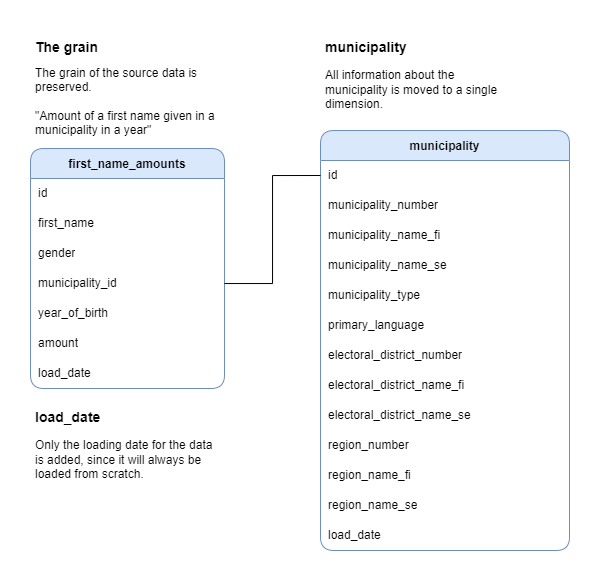

The diagram above was exported from draw.io. Its source (the exported page's mxGraphModel, read from the mxfile embedded in the PNG):
<mxGraphModel dx="901" dy="534" grid="1" gridSize="10" guides="1" tooltips="1" connect="1" arrows="1" fold="1" page="1" pageScale="1" pageWidth="1584" pageHeight="396" background="#FFFFFF" math="0" shadow="0">
  <root>
    <mxCell id="0" />
    <mxCell id="1" parent="0" />
    <mxCell id="psIqKOqj6oMOyjU_PKYe-1" value="municipality" style="shape=table;startSize=30;container=1;collapsible=0;childLayout=tableLayout;fixedRows=1;rowLines=0;fontStyle=1;rounded=1;shadow=0;swimlaneFillColor=default;fillColor=#dae8fc;strokeColor=#6c8ebf;" parent="1" vertex="1">
      <mxGeometry x="650" y="180" width="249" height="420" as="geometry" />
    </mxCell>
    <mxCell id="psIqKOqj6oMOyjU_PKYe-70" style="shape=tableRow;horizontal=0;startSize=0;swimlaneHead=0;swimlaneBody=0;top=0;left=0;bottom=0;right=0;collapsible=0;dropTarget=0;fillColor=none;points=[[0,0.5],[1,0.5]];portConstraint=eastwest;" parent="psIqKOqj6oMOyjU_PKYe-1" vertex="1">
      <mxGeometry y="30" width="249" height="30" as="geometry" />
    </mxCell>
    <mxCell id="psIqKOqj6oMOyjU_PKYe-72" value="id" style="shape=partialRectangle;html=1;whiteSpace=wrap;connectable=0;fillColor=none;top=0;left=0;bottom=0;right=0;align=left;spacingLeft=6;overflow=hidden;" parent="psIqKOqj6oMOyjU_PKYe-70" vertex="1">
      <mxGeometry width="249" height="30" as="geometry">
        <mxRectangle width="249" height="30" as="alternateBounds" />
      </mxGeometry>
    </mxCell>
    <mxCell id="psIqKOqj6oMOyjU_PKYe-2" value="" style="shape=tableRow;horizontal=0;startSize=0;swimlaneHead=0;swimlaneBody=0;top=0;left=0;bottom=0;right=0;collapsible=0;dropTarget=0;fillColor=none;points=[[0,0.5],[1,0.5]];portConstraint=eastwest;" parent="psIqKOqj6oMOyjU_PKYe-1" vertex="1">
      <mxGeometry y="60" width="249" height="30" as="geometry" />
    </mxCell>
    <mxCell id="psIqKOqj6oMOyjU_PKYe-4" value="municipality_number" style="shape=partialRectangle;html=1;whiteSpace=wrap;connectable=0;fillColor=none;top=0;left=0;bottom=0;right=0;align=left;spacingLeft=6;overflow=hidden;" parent="psIqKOqj6oMOyjU_PKYe-2" vertex="1">
      <mxGeometry width="249" height="30" as="geometry">
        <mxRectangle width="249" height="30" as="alternateBounds" />
      </mxGeometry>
    </mxCell>
    <mxCell id="psIqKOqj6oMOyjU_PKYe-5" value="" style="shape=tableRow;horizontal=0;startSize=0;swimlaneHead=0;swimlaneBody=0;top=0;left=0;bottom=0;right=0;collapsible=0;dropTarget=0;fillColor=none;points=[[0,0.5],[1,0.5]];portConstraint=eastwest;" parent="psIqKOqj6oMOyjU_PKYe-1" vertex="1">
      <mxGeometry y="90" width="249" height="30" as="geometry" />
    </mxCell>
    <mxCell id="psIqKOqj6oMOyjU_PKYe-7" value="municipality_name_fi" style="shape=partialRectangle;html=1;whiteSpace=wrap;connectable=0;fillColor=none;top=0;left=0;bottom=0;right=0;align=left;spacingLeft=6;overflow=hidden;" parent="psIqKOqj6oMOyjU_PKYe-5" vertex="1">
      <mxGeometry width="249" height="30" as="geometry">
        <mxRectangle width="249" height="30" as="alternateBounds" />
      </mxGeometry>
    </mxCell>
    <mxCell id="psIqKOqj6oMOyjU_PKYe-8" value="" style="shape=tableRow;horizontal=0;startSize=0;swimlaneHead=0;swimlaneBody=0;top=0;left=0;bottom=0;right=0;collapsible=0;dropTarget=0;fillColor=none;points=[[0,0.5],[1,0.5]];portConstraint=eastwest;" parent="psIqKOqj6oMOyjU_PKYe-1" vertex="1">
      <mxGeometry y="120" width="249" height="30" as="geometry" />
    </mxCell>
    <mxCell id="psIqKOqj6oMOyjU_PKYe-10" value="municipality_name_se" style="shape=partialRectangle;html=1;whiteSpace=wrap;connectable=0;fillColor=none;top=0;left=0;bottom=0;right=0;align=left;spacingLeft=6;overflow=hidden;" parent="psIqKOqj6oMOyjU_PKYe-8" vertex="1">
      <mxGeometry width="249" height="30" as="geometry">
        <mxRectangle width="249" height="30" as="alternateBounds" />
      </mxGeometry>
    </mxCell>
    <mxCell id="psIqKOqj6oMOyjU_PKYe-21" style="shape=tableRow;horizontal=0;startSize=0;swimlaneHead=0;swimlaneBody=0;top=0;left=0;bottom=0;right=0;collapsible=0;dropTarget=0;fillColor=none;points=[[0,0.5],[1,0.5]];portConstraint=eastwest;" parent="psIqKOqj6oMOyjU_PKYe-1" vertex="1">
      <mxGeometry y="150" width="249" height="30" as="geometry" />
    </mxCell>
    <mxCell id="psIqKOqj6oMOyjU_PKYe-23" value="municipality_type" style="shape=partialRectangle;html=1;whiteSpace=wrap;connectable=0;fillColor=none;top=0;left=0;bottom=0;right=0;align=left;spacingLeft=6;overflow=hidden;" parent="psIqKOqj6oMOyjU_PKYe-21" vertex="1">
      <mxGeometry width="249" height="30" as="geometry">
        <mxRectangle width="249" height="30" as="alternateBounds" />
      </mxGeometry>
    </mxCell>
    <mxCell id="psIqKOqj6oMOyjU_PKYe-24" style="shape=tableRow;horizontal=0;startSize=0;swimlaneHead=0;swimlaneBody=0;top=0;left=0;bottom=0;right=0;collapsible=0;dropTarget=0;fillColor=none;points=[[0,0.5],[1,0.5]];portConstraint=eastwest;" parent="psIqKOqj6oMOyjU_PKYe-1" vertex="1">
      <mxGeometry y="180" width="249" height="30" as="geometry" />
    </mxCell>
    <mxCell id="psIqKOqj6oMOyjU_PKYe-26" value="primary_language" style="shape=partialRectangle;html=1;whiteSpace=wrap;connectable=0;fillColor=none;top=0;left=0;bottom=0;right=0;align=left;spacingLeft=6;overflow=hidden;" parent="psIqKOqj6oMOyjU_PKYe-24" vertex="1">
      <mxGeometry width="249" height="30" as="geometry">
        <mxRectangle width="249" height="30" as="alternateBounds" />
      </mxGeometry>
    </mxCell>
    <mxCell id="psIqKOqj6oMOyjU_PKYe-27" style="shape=tableRow;horizontal=0;startSize=0;swimlaneHead=0;swimlaneBody=0;top=0;left=0;bottom=0;right=0;collapsible=0;dropTarget=0;fillColor=none;points=[[0,0.5],[1,0.5]];portConstraint=eastwest;" parent="psIqKOqj6oMOyjU_PKYe-1" vertex="1">
      <mxGeometry y="210" width="249" height="30" as="geometry" />
    </mxCell>
    <mxCell id="psIqKOqj6oMOyjU_PKYe-29" value="electoral_district_number" style="shape=partialRectangle;html=1;whiteSpace=wrap;connectable=0;fillColor=none;top=0;left=0;bottom=0;right=0;align=left;spacingLeft=6;overflow=hidden;" parent="psIqKOqj6oMOyjU_PKYe-27" vertex="1">
      <mxGeometry width="249" height="30" as="geometry">
        <mxRectangle width="249" height="30" as="alternateBounds" />
      </mxGeometry>
    </mxCell>
    <mxCell id="psIqKOqj6oMOyjU_PKYe-30" style="shape=tableRow;horizontal=0;startSize=0;swimlaneHead=0;swimlaneBody=0;top=0;left=0;bottom=0;right=0;collapsible=0;dropTarget=0;fillColor=none;points=[[0,0.5],[1,0.5]];portConstraint=eastwest;" parent="psIqKOqj6oMOyjU_PKYe-1" vertex="1">
      <mxGeometry y="240" width="249" height="30" as="geometry" />
    </mxCell>
    <mxCell id="psIqKOqj6oMOyjU_PKYe-32" value="electoral_district_name_fi" style="shape=partialRectangle;html=1;whiteSpace=wrap;connectable=0;fillColor=none;top=0;left=0;bottom=0;right=0;align=left;spacingLeft=6;overflow=hidden;" parent="psIqKOqj6oMOyjU_PKYe-30" vertex="1">
      <mxGeometry width="249" height="30" as="geometry">
        <mxRectangle width="249" height="30" as="alternateBounds" />
      </mxGeometry>
    </mxCell>
    <mxCell id="psIqKOqj6oMOyjU_PKYe-33" style="shape=tableRow;horizontal=0;startSize=0;swimlaneHead=0;swimlaneBody=0;top=0;left=0;bottom=0;right=0;collapsible=0;dropTarget=0;fillColor=none;points=[[0,0.5],[1,0.5]];portConstraint=eastwest;" parent="psIqKOqj6oMOyjU_PKYe-1" vertex="1">
      <mxGeometry y="270" width="249" height="30" as="geometry" />
    </mxCell>
    <mxCell id="psIqKOqj6oMOyjU_PKYe-35" value="electoral_district_name_se" style="shape=partialRectangle;html=1;whiteSpace=wrap;connectable=0;fillColor=none;top=0;left=0;bottom=0;right=0;align=left;spacingLeft=6;overflow=hidden;" parent="psIqKOqj6oMOyjU_PKYe-33" vertex="1">
      <mxGeometry width="249" height="30" as="geometry">
        <mxRectangle width="249" height="30" as="alternateBounds" />
      </mxGeometry>
    </mxCell>
    <mxCell id="psIqKOqj6oMOyjU_PKYe-36" style="shape=tableRow;horizontal=0;startSize=0;swimlaneHead=0;swimlaneBody=0;top=0;left=0;bottom=0;right=0;collapsible=0;dropTarget=0;fillColor=none;points=[[0,0.5],[1,0.5]];portConstraint=eastwest;" parent="psIqKOqj6oMOyjU_PKYe-1" vertex="1">
      <mxGeometry y="300" width="249" height="30" as="geometry" />
    </mxCell>
    <mxCell id="psIqKOqj6oMOyjU_PKYe-38" value="region_number" style="shape=partialRectangle;html=1;whiteSpace=wrap;connectable=0;fillColor=none;top=0;left=0;bottom=0;right=0;align=left;spacingLeft=6;overflow=hidden;" parent="psIqKOqj6oMOyjU_PKYe-36" vertex="1">
      <mxGeometry width="249" height="30" as="geometry">
        <mxRectangle width="249" height="30" as="alternateBounds" />
      </mxGeometry>
    </mxCell>
    <mxCell id="psIqKOqj6oMOyjU_PKYe-39" style="shape=tableRow;horizontal=0;startSize=0;swimlaneHead=0;swimlaneBody=0;top=0;left=0;bottom=0;right=0;collapsible=0;dropTarget=0;fillColor=none;points=[[0,0.5],[1,0.5]];portConstraint=eastwest;" parent="psIqKOqj6oMOyjU_PKYe-1" vertex="1">
      <mxGeometry y="330" width="249" height="30" as="geometry" />
    </mxCell>
    <mxCell id="psIqKOqj6oMOyjU_PKYe-41" value="region_name_fi" style="shape=partialRectangle;html=1;whiteSpace=wrap;connectable=0;fillColor=none;top=0;left=0;bottom=0;right=0;align=left;spacingLeft=6;overflow=hidden;" parent="psIqKOqj6oMOyjU_PKYe-39" vertex="1">
      <mxGeometry width="249" height="30" as="geometry">
        <mxRectangle width="249" height="30" as="alternateBounds" />
      </mxGeometry>
    </mxCell>
    <mxCell id="psIqKOqj6oMOyjU_PKYe-42" style="shape=tableRow;horizontal=0;startSize=0;swimlaneHead=0;swimlaneBody=0;top=0;left=0;bottom=0;right=0;collapsible=0;dropTarget=0;fillColor=none;points=[[0,0.5],[1,0.5]];portConstraint=eastwest;" parent="psIqKOqj6oMOyjU_PKYe-1" vertex="1">
      <mxGeometry y="360" width="249" height="30" as="geometry" />
    </mxCell>
    <mxCell id="psIqKOqj6oMOyjU_PKYe-44" value="region_name_se" style="shape=partialRectangle;html=1;whiteSpace=wrap;connectable=0;fillColor=none;top=0;left=0;bottom=0;right=0;align=left;spacingLeft=6;overflow=hidden;" parent="psIqKOqj6oMOyjU_PKYe-42" vertex="1">
      <mxGeometry width="249" height="30" as="geometry">
        <mxRectangle width="249" height="30" as="alternateBounds" />
      </mxGeometry>
    </mxCell>
    <mxCell id="c0pDV08G5iqTcnI8lwom-3" style="shape=tableRow;horizontal=0;startSize=0;swimlaneHead=0;swimlaneBody=0;top=0;left=0;bottom=0;right=0;collapsible=0;dropTarget=0;fillColor=none;points=[[0,0.5],[1,0.5]];portConstraint=eastwest;" parent="psIqKOqj6oMOyjU_PKYe-1" vertex="1">
      <mxGeometry y="390" width="249" height="30" as="geometry" />
    </mxCell>
    <mxCell id="c0pDV08G5iqTcnI8lwom-4" value="load_date" style="shape=partialRectangle;html=1;whiteSpace=wrap;connectable=0;fillColor=none;top=0;left=0;bottom=0;right=0;align=left;spacingLeft=6;overflow=hidden;" parent="c0pDV08G5iqTcnI8lwom-3" vertex="1">
      <mxGeometry width="249" height="30" as="geometry">
        <mxRectangle width="249" height="30" as="alternateBounds" />
      </mxGeometry>
    </mxCell>
    <mxCell id="psIqKOqj6oMOyjU_PKYe-11" value="first_name_amounts" style="shape=table;startSize=30;container=1;collapsible=0;childLayout=tableLayout;fixedRows=1;rowLines=0;fontStyle=1;rounded=1;shadow=0;fillColor=#dae8fc;strokeColor=#6c8ebf;swimlaneFillColor=default;" parent="1" vertex="1">
      <mxGeometry x="360" y="198" width="194" height="240" as="geometry" />
    </mxCell>
    <mxCell id="psIqKOqj6oMOyjU_PKYe-76" style="shape=tableRow;horizontal=0;startSize=0;swimlaneHead=0;swimlaneBody=0;top=0;left=0;bottom=0;right=0;collapsible=0;dropTarget=0;fillColor=none;points=[[0,0.5],[1,0.5]];portConstraint=eastwest;" parent="psIqKOqj6oMOyjU_PKYe-11" vertex="1">
      <mxGeometry y="30" width="194" height="30" as="geometry" />
    </mxCell>
    <mxCell id="psIqKOqj6oMOyjU_PKYe-77" value="id" style="shape=partialRectangle;html=1;whiteSpace=wrap;connectable=0;fillColor=none;top=0;left=0;bottom=0;right=0;align=left;spacingLeft=6;overflow=hidden;" parent="psIqKOqj6oMOyjU_PKYe-76" vertex="1">
      <mxGeometry width="194" height="30" as="geometry">
        <mxRectangle width="194" height="30" as="alternateBounds" />
      </mxGeometry>
    </mxCell>
    <mxCell id="psIqKOqj6oMOyjU_PKYe-51" style="shape=tableRow;horizontal=0;startSize=0;swimlaneHead=0;swimlaneBody=0;top=0;left=0;bottom=0;right=0;collapsible=0;dropTarget=0;fillColor=none;points=[[0,0.5],[1,0.5]];portConstraint=eastwest;" parent="psIqKOqj6oMOyjU_PKYe-11" vertex="1">
      <mxGeometry y="60" width="194" height="30" as="geometry" />
    </mxCell>
    <mxCell id="psIqKOqj6oMOyjU_PKYe-53" value="first_name" style="shape=partialRectangle;html=1;whiteSpace=wrap;connectable=0;fillColor=none;top=0;left=0;bottom=0;right=0;align=left;spacingLeft=6;overflow=hidden;" parent="psIqKOqj6oMOyjU_PKYe-51" vertex="1">
      <mxGeometry width="194" height="30" as="geometry">
        <mxRectangle width="194" height="30" as="alternateBounds" />
      </mxGeometry>
    </mxCell>
    <mxCell id="psIqKOqj6oMOyjU_PKYe-18" value="" style="shape=tableRow;horizontal=0;startSize=0;swimlaneHead=0;swimlaneBody=0;top=0;left=0;bottom=0;right=0;collapsible=0;dropTarget=0;fillColor=none;points=[[0,0.5],[1,0.5]];portConstraint=eastwest;" parent="psIqKOqj6oMOyjU_PKYe-11" vertex="1">
      <mxGeometry y="90" width="194" height="30" as="geometry" />
    </mxCell>
    <mxCell id="psIqKOqj6oMOyjU_PKYe-20" value="gender" style="shape=partialRectangle;html=1;whiteSpace=wrap;connectable=0;fillColor=none;top=0;left=0;bottom=0;right=0;align=left;spacingLeft=6;overflow=hidden;" parent="psIqKOqj6oMOyjU_PKYe-18" vertex="1">
      <mxGeometry width="194" height="30" as="geometry">
        <mxRectangle width="194" height="30" as="alternateBounds" />
      </mxGeometry>
    </mxCell>
    <mxCell id="psIqKOqj6oMOyjU_PKYe-15" value="" style="shape=tableRow;horizontal=0;startSize=0;swimlaneHead=0;swimlaneBody=0;top=0;left=0;bottom=0;right=0;collapsible=0;dropTarget=0;fillColor=none;points=[[0,0.5],[1,0.5]];portConstraint=eastwest;" parent="psIqKOqj6oMOyjU_PKYe-11" vertex="1">
      <mxGeometry y="120" width="194" height="30" as="geometry" />
    </mxCell>
    <mxCell id="psIqKOqj6oMOyjU_PKYe-17" value="municipality_id" style="shape=partialRectangle;html=1;whiteSpace=wrap;connectable=0;fillColor=none;top=0;left=0;bottom=0;right=0;align=left;spacingLeft=6;overflow=hidden;" parent="psIqKOqj6oMOyjU_PKYe-15" vertex="1">
      <mxGeometry width="194" height="30" as="geometry">
        <mxRectangle width="194" height="30" as="alternateBounds" />
      </mxGeometry>
    </mxCell>
    <mxCell id="psIqKOqj6oMOyjU_PKYe-12" value="" style="shape=tableRow;horizontal=0;startSize=0;swimlaneHead=0;swimlaneBody=0;top=0;left=0;bottom=0;right=0;collapsible=0;dropTarget=0;fillColor=none;points=[[0,0.5],[1,0.5]];portConstraint=eastwest;" parent="psIqKOqj6oMOyjU_PKYe-11" vertex="1">
      <mxGeometry y="150" width="194" height="30" as="geometry" />
    </mxCell>
    <mxCell id="psIqKOqj6oMOyjU_PKYe-14" value="year_of_birth" style="shape=partialRectangle;html=1;whiteSpace=wrap;connectable=0;fillColor=none;top=0;left=0;bottom=0;right=0;align=left;spacingLeft=6;overflow=hidden;" parent="psIqKOqj6oMOyjU_PKYe-12" vertex="1">
      <mxGeometry width="194" height="30" as="geometry">
        <mxRectangle width="194" height="30" as="alternateBounds" />
      </mxGeometry>
    </mxCell>
    <mxCell id="psIqKOqj6oMOyjU_PKYe-57" style="shape=tableRow;horizontal=0;startSize=0;swimlaneHead=0;swimlaneBody=0;top=0;left=0;bottom=0;right=0;collapsible=0;dropTarget=0;fillColor=none;points=[[0,0.5],[1,0.5]];portConstraint=eastwest;" parent="psIqKOqj6oMOyjU_PKYe-11" vertex="1">
      <mxGeometry y="180" width="194" height="30" as="geometry" />
    </mxCell>
    <mxCell id="psIqKOqj6oMOyjU_PKYe-59" value="amount" style="shape=partialRectangle;html=1;whiteSpace=wrap;connectable=0;fillColor=none;top=0;left=0;bottom=0;right=0;align=left;spacingLeft=6;overflow=hidden;" parent="psIqKOqj6oMOyjU_PKYe-57" vertex="1">
      <mxGeometry width="194" height="30" as="geometry">
        <mxRectangle width="194" height="30" as="alternateBounds" />
      </mxGeometry>
    </mxCell>
    <mxCell id="c0pDV08G5iqTcnI8lwom-1" style="shape=tableRow;horizontal=0;startSize=0;swimlaneHead=0;swimlaneBody=0;top=0;left=0;bottom=0;right=0;collapsible=0;dropTarget=0;fillColor=none;points=[[0,0.5],[1,0.5]];portConstraint=eastwest;" parent="psIqKOqj6oMOyjU_PKYe-11" vertex="1">
      <mxGeometry y="210" width="194" height="30" as="geometry" />
    </mxCell>
    <mxCell id="c0pDV08G5iqTcnI8lwom-2" value="load_date" style="shape=partialRectangle;html=1;whiteSpace=wrap;connectable=0;fillColor=none;top=0;left=0;bottom=0;right=0;align=left;spacingLeft=6;overflow=hidden;" parent="c0pDV08G5iqTcnI8lwom-1" vertex="1">
      <mxGeometry width="194" height="30" as="geometry">
        <mxRectangle width="194" height="30" as="alternateBounds" />
      </mxGeometry>
    </mxCell>
    <mxCell id="psIqKOqj6oMOyjU_PKYe-63" style="edgeStyle=orthogonalEdgeStyle;rounded=0;orthogonalLoop=1;jettySize=auto;html=1;entryX=0;entryY=0.5;entryDx=0;entryDy=0;endArrow=none;endFill=0;startArrow=none;startFill=0;" parent="1" source="psIqKOqj6oMOyjU_PKYe-15" target="psIqKOqj6oMOyjU_PKYe-70" edge="1">
      <mxGeometry relative="1" as="geometry" />
    </mxCell>
    <mxCell id="c0pDV08G5iqTcnI8lwom-5" value="&lt;h1 style=&quot;font-size: 14px;&quot;&gt;&lt;font style=&quot;font-size: 14px;&quot;&gt;load_date&lt;/font&gt;&lt;/h1&gt;&lt;p style=&quot;&quot;&gt;Only the loading date for the data is added, since it will always be loaded from scratch.&lt;/p&gt;" style="text;html=1;strokeColor=none;fillColor=none;spacing=5;spacingTop=-20;whiteSpace=wrap;overflow=hidden;rounded=0;" parent="1" vertex="1">
      <mxGeometry x="360" y="460" width="190" height="80" as="geometry" />
    </mxCell>
    <mxCell id="c0pDV08G5iqTcnI8lwom-6" value="&lt;h1 style=&quot;font-size: 14px;&quot;&gt;&lt;font style=&quot;font-size: 14px;&quot;&gt;municipality&lt;/font&gt;&lt;/h1&gt;&lt;p style=&quot;&quot;&gt;All information about the municipality is moved to a single dimension.&lt;/p&gt;" style="text;html=1;strokeColor=none;fillColor=none;spacing=5;spacingTop=-20;whiteSpace=wrap;overflow=hidden;rounded=0;" parent="1" vertex="1">
      <mxGeometry x="650" y="90" width="190" height="80" as="geometry" />
    </mxCell>
    <mxCell id="eCPdc73mqwlhukdH_i68-1" value="&lt;h1 style=&quot;font-size: 14px;&quot;&gt;The grain&lt;/h1&gt;&lt;div&gt;The grain of the source data is preserved.&lt;/div&gt;&lt;div&gt;&lt;br&gt;&lt;/div&gt;&lt;div&gt;&quot;Amount of a first name given&amp;nbsp;&lt;span style=&quot;background-color: initial;&quot;&gt;in a municipality in a year&quot;&lt;/span&gt;&lt;/div&gt;" style="text;html=1;strokeColor=none;fillColor=none;spacing=5;spacingTop=-20;whiteSpace=wrap;overflow=hidden;rounded=0;" parent="1" vertex="1">
      <mxGeometry x="360" y="90" width="190" height="100" as="geometry" />
    </mxCell>
  </root>
</mxGraphModel>